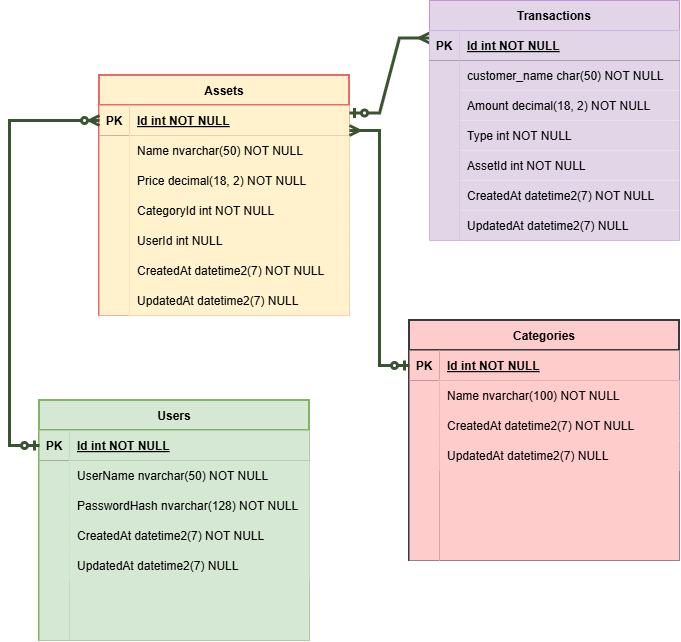

The diagram above was exported from draw.io. Its source (the exported page's mxGraphModel, read from the mxfile embedded in the PNG):
<mxGraphModel dx="860" dy="439" grid="1" gridSize="10" guides="1" tooltips="1" connect="1" arrows="1" fold="1" page="1" pageScale="1" pageWidth="850" pageHeight="1100" math="0" shadow="0" extFonts="Permanent Marker^https://fonts.googleapis.com/css?family=Permanent+Marker">
  <root>
    <mxCell id="0" />
    <mxCell id="1" parent="0" />
    <mxCell id="TwoEPWLpuGbAO3YY-DMg-21" parent="1" style="shape=table;startSize=30;container=1;collapsible=1;childLayout=tableLayout;fixedRows=1;rowLines=0;fontStyle=1;align=center;resizeLast=1;strokeWidth=2;fillColor=#fff2cc;strokeColor=#EA6B66;" value="Assets" vertex="1">
      <mxGeometry height="240" width="250" x="220" y="355" as="geometry" />
    </mxCell>
    <mxCell id="TwoEPWLpuGbAO3YY-DMg-22" parent="TwoEPWLpuGbAO3YY-DMg-21" style="shape=partialRectangle;collapsible=0;dropTarget=0;pointerEvents=0;fillColor=none;points=[[0,0.5],[1,0.5]];portConstraint=eastwest;top=0;left=0;right=0;bottom=1;" value="" vertex="1">
      <mxGeometry height="30" width="250" y="30" as="geometry" />
    </mxCell>
    <mxCell id="TwoEPWLpuGbAO3YY-DMg-23" parent="TwoEPWLpuGbAO3YY-DMg-22" style="shape=partialRectangle;overflow=hidden;connectable=0;fillColor=#fff2cc;top=0;left=0;bottom=0;right=0;fontStyle=1;strokeColor=#d6b656;" value="PK" vertex="1">
      <mxGeometry height="30" width="30" as="geometry">
        <mxRectangle height="30" width="30" as="alternateBounds" />
      </mxGeometry>
    </mxCell>
    <mxCell id="TwoEPWLpuGbAO3YY-DMg-24" parent="TwoEPWLpuGbAO3YY-DMg-22" style="shape=partialRectangle;overflow=hidden;connectable=0;fillColor=#fff2cc;top=0;left=0;bottom=0;right=0;align=left;spacingLeft=6;fontStyle=5;strokeColor=#d6b656;" value="Id int NOT NULL" vertex="1">
      <mxGeometry height="30" width="220" x="30" as="geometry">
        <mxRectangle height="30" width="220" as="alternateBounds" />
      </mxGeometry>
    </mxCell>
    <mxCell id="TwoEPWLpuGbAO3YY-DMg-25" parent="TwoEPWLpuGbAO3YY-DMg-21" style="shape=partialRectangle;collapsible=0;dropTarget=0;pointerEvents=0;fillColor=none;points=[[0,0.5],[1,0.5]];portConstraint=eastwest;top=0;left=0;right=0;bottom=0;" value="" vertex="1">
      <mxGeometry height="180" width="250" y="60" as="geometry" />
    </mxCell>
    <mxCell id="TwoEPWLpuGbAO3YY-DMg-26" parent="TwoEPWLpuGbAO3YY-DMg-25" style="shape=partialRectangle;overflow=hidden;connectable=0;fillColor=#fff2cc;top=0;left=0;bottom=0;right=0;strokeColor=#d6b656;" value="" vertex="1">
      <mxGeometry height="180" width="30" as="geometry">
        <mxRectangle height="180" width="30" as="alternateBounds" />
      </mxGeometry>
    </mxCell>
    <mxCell id="TwoEPWLpuGbAO3YY-DMg-27" parent="TwoEPWLpuGbAO3YY-DMg-25" style="shape=partialRectangle;overflow=hidden;connectable=0;top=0;left=0;bottom=0;right=0;align=left;spacingLeft=6;fillColor=#fff2cc;strokeColor=#EA6B66;strokeWidth=1;" value="" vertex="1">
      <mxGeometry height="180" width="220" x="30" as="geometry">
        <mxRectangle height="180" width="220" as="alternateBounds" />
      </mxGeometry>
    </mxCell>
    <mxCell id="TwoEPWLpuGbAO3YY-DMg-28" parent="1" style="shape=partialRectangle;overflow=hidden;connectable=0;fillColor=#fff2cc;top=0;left=0;bottom=0;right=0;align=left;spacingLeft=6;strokeColor=#d6b656;strokeWidth=1;" value="Name nvarchar(50) NOT NULL" vertex="1">
      <mxGeometry height="30" width="220" x="250" y="415" as="geometry">
        <mxRectangle height="30" width="220" as="alternateBounds" />
      </mxGeometry>
    </mxCell>
    <mxCell id="TwoEPWLpuGbAO3YY-DMg-29" parent="1" style="shape=partialRectangle;overflow=hidden;connectable=0;fillColor=#fff2cc;top=0;left=0;bottom=0;right=0;align=left;spacingLeft=6;strokeColor=#d6b656;strokeWidth=1;" value="Price decimal(18, 2) NOT NULL" vertex="1">
      <mxGeometry height="30" width="220" x="250" y="445" as="geometry">
        <mxRectangle height="30" width="220" as="alternateBounds" />
      </mxGeometry>
    </mxCell>
    <mxCell id="TwoEPWLpuGbAO3YY-DMg-30" parent="1" style="shape=partialRectangle;overflow=hidden;connectable=0;fillColor=#fff2cc;top=0;left=0;bottom=0;right=0;align=left;spacingLeft=6;strokeColor=#d6b656;strokeWidth=1;" value="CategoryId int NOT NULL" vertex="1">
      <mxGeometry height="30" width="220" x="250" y="475" as="geometry">
        <mxRectangle height="30" width="220" as="alternateBounds" />
      </mxGeometry>
    </mxCell>
    <mxCell id="TwoEPWLpuGbAO3YY-DMg-31" parent="1" style="shape=partialRectangle;overflow=hidden;connectable=0;fillColor=#fff2cc;top=0;left=0;bottom=0;right=0;align=left;spacingLeft=6;strokeColor=#d6b656;strokeWidth=1;" value="UserId int NULL" vertex="1">
      <mxGeometry height="30" width="220" x="250" y="505" as="geometry">
        <mxRectangle height="30" width="220" as="alternateBounds" />
      </mxGeometry>
    </mxCell>
    <mxCell id="TwoEPWLpuGbAO3YY-DMg-32" parent="1" style="shape=partialRectangle;overflow=hidden;connectable=0;fillColor=#fff2cc;top=0;left=0;bottom=0;right=0;align=left;spacingLeft=6;strokeColor=#d6b656;strokeWidth=1;" value="CreatedAt datetime2(7) NOT NULL" vertex="1">
      <mxGeometry height="30" width="220" x="250" y="535" as="geometry">
        <mxRectangle height="30" width="220" as="alternateBounds" />
      </mxGeometry>
    </mxCell>
    <mxCell id="TwoEPWLpuGbAO3YY-DMg-33" parent="1" style="shape=partialRectangle;overflow=hidden;connectable=0;fillColor=#fff2cc;top=0;left=0;bottom=0;right=0;align=left;spacingLeft=6;strokeColor=#d6b656;strokeWidth=1;" value="UpdatedAt datetime2(7) NULL" vertex="1">
      <mxGeometry height="30" width="220" x="250" y="565" as="geometry">
        <mxRectangle height="30" width="220" as="alternateBounds" />
      </mxGeometry>
    </mxCell>
    <mxCell id="TwoEPWLpuGbAO3YY-DMg-34" edge="1" parent="1" style="edgeStyle=entityRelationEdgeStyle;fontSize=12;html=1;endArrow=ERmany;startArrow=ERzeroToOne;rounded=0;startFill=0;endFill=0;fillColor=#6d8764;strokeColor=#3A5431;strokeWidth=3;exitX=1;exitY=0.5;exitDx=0;exitDy=0;" value="">
      <mxGeometry height="100" relative="1" width="100" as="geometry">
        <mxPoint x="470" y="392.5" as="sourcePoint" />
        <mxPoint x="550" y="317.5" as="targetPoint" />
      </mxGeometry>
    </mxCell>
    <mxCell id="TwoEPWLpuGbAO3YY-DMg-36" parent="1" style="shape=table;startSize=30;container=1;collapsible=1;childLayout=tableLayout;fixedRows=1;rowLines=0;fontStyle=1;align=center;resizeLast=1;fillColor=#e1d5e7;strokeColor=#C294D6;" value="Transactions" vertex="1">
      <mxGeometry height="240" width="250" x="550" y="280" as="geometry" />
    </mxCell>
    <mxCell id="TwoEPWLpuGbAO3YY-DMg-37" parent="TwoEPWLpuGbAO3YY-DMg-36" style="shape=partialRectangle;collapsible=0;dropTarget=0;pointerEvents=0;fillColor=none;points=[[0,0.5],[1,0.5]];portConstraint=eastwest;top=0;left=0;right=0;bottom=1;" value="" vertex="1">
      <mxGeometry height="30" width="250" y="30" as="geometry" />
    </mxCell>
    <mxCell id="TwoEPWLpuGbAO3YY-DMg-38" parent="TwoEPWLpuGbAO3YY-DMg-37" style="shape=partialRectangle;overflow=hidden;connectable=0;fillColor=#e1d5e7;top=0;left=0;bottom=0;right=0;fontStyle=1;strokeColor=#9673a6;" value="PK" vertex="1">
      <mxGeometry height="30" width="30" as="geometry">
        <mxRectangle height="30" width="30" as="alternateBounds" />
      </mxGeometry>
    </mxCell>
    <mxCell id="TwoEPWLpuGbAO3YY-DMg-39" parent="TwoEPWLpuGbAO3YY-DMg-37" style="shape=partialRectangle;overflow=hidden;connectable=0;fillColor=#e1d5e7;top=0;left=0;bottom=0;right=0;align=left;spacingLeft=6;fontStyle=5;strokeColor=#9673a6;" value="Id int NOT NULL" vertex="1">
      <mxGeometry height="30" width="220" x="30" as="geometry">
        <mxRectangle height="30" width="220" as="alternateBounds" />
      </mxGeometry>
    </mxCell>
    <mxCell id="TwoEPWLpuGbAO3YY-DMg-40" parent="TwoEPWLpuGbAO3YY-DMg-36" style="shape=partialRectangle;collapsible=0;dropTarget=0;pointerEvents=0;fillColor=none;points=[[0,0.5],[1,0.5]];portConstraint=eastwest;top=0;left=0;right=0;bottom=0;" value="" vertex="1">
      <mxGeometry height="180" width="250" y="60" as="geometry" />
    </mxCell>
    <mxCell id="TwoEPWLpuGbAO3YY-DMg-41" parent="TwoEPWLpuGbAO3YY-DMg-40" style="shape=partialRectangle;overflow=hidden;connectable=0;fillColor=#e1d5e7;top=0;left=0;bottom=0;right=0;strokeColor=#9673a6;" value="" vertex="1">
      <mxGeometry height="180" width="30" as="geometry">
        <mxRectangle height="180" width="30" as="alternateBounds" />
      </mxGeometry>
    </mxCell>
    <mxCell id="TwoEPWLpuGbAO3YY-DMg-42" parent="TwoEPWLpuGbAO3YY-DMg-40" style="shape=partialRectangle;overflow=hidden;connectable=0;fillColor=none;top=0;left=0;bottom=0;right=0;align=left;spacingLeft=6;" value="" vertex="1">
      <mxGeometry height="180" width="220" x="30" as="geometry">
        <mxRectangle height="180" width="220" as="alternateBounds" />
      </mxGeometry>
    </mxCell>
    <mxCell id="TwoEPWLpuGbAO3YY-DMg-43" parent="1" style="shape=partialRectangle;overflow=hidden;connectable=0;fillColor=#e1d5e7;top=0;left=0;bottom=0;right=0;align=left;spacingLeft=6;strokeColor=#9673a6;" value="customer_name char(50) NOT NULL" vertex="1">
      <mxGeometry height="30" width="220" x="580" y="340" as="geometry">
        <mxRectangle height="30" width="220" as="alternateBounds" />
      </mxGeometry>
    </mxCell>
    <mxCell id="TwoEPWLpuGbAO3YY-DMg-44" parent="1" style="shape=partialRectangle;overflow=hidden;connectable=0;fillColor=#e1d5e7;top=0;left=0;bottom=0;right=0;align=left;spacingLeft=6;strokeColor=#9673a6;" value="Amount decimal(18, 2) NOT NULL" vertex="1">
      <mxGeometry height="30" width="220" x="580" y="370" as="geometry">
        <mxRectangle height="30" width="220" as="alternateBounds" />
      </mxGeometry>
    </mxCell>
    <mxCell id="TwoEPWLpuGbAO3YY-DMg-45" parent="1" style="shape=partialRectangle;overflow=hidden;connectable=0;fillColor=#e1d5e7;top=0;left=0;bottom=0;right=0;align=left;spacingLeft=6;strokeColor=#9673a6;" value="Type int NOT NULL" vertex="1">
      <mxGeometry height="30" width="220" x="580" y="400" as="geometry">
        <mxRectangle height="30" width="220" as="alternateBounds" />
      </mxGeometry>
    </mxCell>
    <mxCell id="TwoEPWLpuGbAO3YY-DMg-46" parent="1" style="shape=partialRectangle;overflow=hidden;connectable=0;fillColor=#e1d5e7;top=0;left=0;bottom=0;right=0;align=left;spacingLeft=6;strokeColor=#9673a6;" value="AssetId int NOT NULL" vertex="1">
      <mxGeometry height="30" width="220" x="580" y="430" as="geometry">
        <mxRectangle height="30" width="220" as="alternateBounds" />
      </mxGeometry>
    </mxCell>
    <mxCell id="TwoEPWLpuGbAO3YY-DMg-47" parent="1" style="shape=partialRectangle;overflow=hidden;connectable=0;fillColor=#e1d5e7;top=0;left=0;bottom=0;right=0;align=left;spacingLeft=6;strokeColor=#9673a6;" value="CreatedAt datetime2(7) NOT NULL" vertex="1">
      <mxGeometry height="30" width="220" x="580" y="460" as="geometry">
        <mxRectangle height="30" width="220" as="alternateBounds" />
      </mxGeometry>
    </mxCell>
    <mxCell id="TwoEPWLpuGbAO3YY-DMg-48" parent="1" style="shape=partialRectangle;overflow=hidden;connectable=0;fillColor=#e1d5e7;top=0;left=0;bottom=0;right=0;align=left;spacingLeft=6;strokeColor=#9673a6;" value="UpdatedAt datetime2(7) NULL" vertex="1">
      <mxGeometry height="30" width="220" x="580" y="490" as="geometry">
        <mxRectangle height="30" width="220" as="alternateBounds" />
      </mxGeometry>
    </mxCell>
    <mxCell id="TwoEPWLpuGbAO3YY-DMg-49" parent="1" style="shape=table;startSize=30;container=1;collapsible=1;childLayout=tableLayout;fixedRows=1;rowLines=0;fontStyle=1;align=center;resizeLast=1;strokeWidth=2;fillColor=#d5e8d4;strokeColor=#82b366;" value="Users" vertex="1">
      <mxGeometry height="240" width="270" x="160" y="680" as="geometry" />
    </mxCell>
    <mxCell id="TwoEPWLpuGbAO3YY-DMg-50" parent="TwoEPWLpuGbAO3YY-DMg-49" style="shape=partialRectangle;collapsible=0;dropTarget=0;pointerEvents=0;fillColor=none;points=[[0,0.5],[1,0.5]];portConstraint=eastwest;top=0;left=0;right=0;bottom=1;" value="" vertex="1">
      <mxGeometry height="30" width="270" y="30" as="geometry" />
    </mxCell>
    <mxCell id="TwoEPWLpuGbAO3YY-DMg-51" parent="TwoEPWLpuGbAO3YY-DMg-50" style="shape=partialRectangle;overflow=hidden;connectable=0;fillColor=#d5e8d4;top=0;left=0;bottom=0;right=0;fontStyle=1;strokeColor=#82b366;" value="PK" vertex="1">
      <mxGeometry height="30" width="30" as="geometry">
        <mxRectangle height="30" width="30" as="alternateBounds" />
      </mxGeometry>
    </mxCell>
    <mxCell id="TwoEPWLpuGbAO3YY-DMg-52" parent="TwoEPWLpuGbAO3YY-DMg-50" style="shape=partialRectangle;overflow=hidden;connectable=0;fillColor=#d5e8d4;top=0;left=0;bottom=0;right=0;align=left;spacingLeft=6;fontStyle=5;strokeColor=#82b366;" value="Id int NOT NULL" vertex="1">
      <mxGeometry height="30" width="240" x="30" as="geometry">
        <mxRectangle height="30" width="240" as="alternateBounds" />
      </mxGeometry>
    </mxCell>
    <mxCell id="TwoEPWLpuGbAO3YY-DMg-53" parent="TwoEPWLpuGbAO3YY-DMg-49" style="shape=partialRectangle;collapsible=0;dropTarget=0;pointerEvents=0;fillColor=none;points=[[0,0.5],[1,0.5]];portConstraint=eastwest;top=0;left=0;right=0;bottom=0;" value="" vertex="1">
      <mxGeometry height="180" width="270" y="60" as="geometry" />
    </mxCell>
    <mxCell id="TwoEPWLpuGbAO3YY-DMg-54" parent="TwoEPWLpuGbAO3YY-DMg-53" style="shape=partialRectangle;overflow=hidden;connectable=0;fillColor=#d5e8d4;top=0;left=0;bottom=0;right=0;strokeColor=#82b366;" value="" vertex="1">
      <mxGeometry height="180" width="30" as="geometry">
        <mxRectangle height="180" width="30" as="alternateBounds" />
      </mxGeometry>
    </mxCell>
    <mxCell id="TwoEPWLpuGbAO3YY-DMg-55" parent="TwoEPWLpuGbAO3YY-DMg-53" style="shape=partialRectangle;overflow=hidden;connectable=0;top=0;left=0;bottom=0;right=0;align=left;spacingLeft=6;fillColor=#d5e8d4;strokeColor=#82b366;strokeWidth=1;" value="" vertex="1">
      <mxGeometry height="180" width="240" x="30" as="geometry">
        <mxRectangle height="180" width="240" as="alternateBounds" />
      </mxGeometry>
    </mxCell>
    <mxCell id="TwoEPWLpuGbAO3YY-DMg-56" parent="1" style="shape=partialRectangle;overflow=hidden;connectable=0;fillColor=#d5e8d4;top=0;left=0;bottom=0;right=0;align=left;spacingLeft=6;strokeColor=#82b366;strokeWidth=1;" value="UserName nvarchar(50) NOT NULL" vertex="1">
      <mxGeometry height="30" width="240" x="190" y="740" as="geometry">
        <mxRectangle height="30" width="220" as="alternateBounds" />
      </mxGeometry>
    </mxCell>
    <mxCell id="TwoEPWLpuGbAO3YY-DMg-57" parent="1" style="shape=partialRectangle;overflow=hidden;connectable=0;fillColor=#d5e8d4;top=0;left=0;bottom=0;right=0;align=left;spacingLeft=6;strokeColor=#82b366;strokeWidth=1;" value="PasswordHash nvarchar(128) NOT NULL" vertex="1">
      <mxGeometry height="30" width="240" x="190" y="770" as="geometry">
        <mxRectangle height="30" width="220" as="alternateBounds" />
      </mxGeometry>
    </mxCell>
    <mxCell id="TwoEPWLpuGbAO3YY-DMg-58" parent="1" style="shape=partialRectangle;overflow=hidden;connectable=0;fillColor=#d5e8d4;top=0;left=0;bottom=0;right=0;align=left;spacingLeft=6;strokeColor=#82b366;strokeWidth=1;" value="CreatedAt datetime2(7) NOT NULL" vertex="1">
      <mxGeometry height="30" width="240" x="190" y="800" as="geometry">
        <mxRectangle height="30" width="220" as="alternateBounds" />
      </mxGeometry>
    </mxCell>
    <mxCell id="TwoEPWLpuGbAO3YY-DMg-59" parent="1" style="shape=partialRectangle;overflow=hidden;connectable=0;fillColor=#d5e8d4;top=0;left=0;bottom=0;right=0;align=left;spacingLeft=6;strokeColor=#82b366;strokeWidth=1;" value="UpdatedAt datetime2(7) NULL" vertex="1">
      <mxGeometry height="30" width="240" x="190" y="830" as="geometry">
        <mxRectangle height="30" width="220" as="alternateBounds" />
      </mxGeometry>
    </mxCell>
    <mxCell id="TwoEPWLpuGbAO3YY-DMg-62" edge="1" parent="1" source="TwoEPWLpuGbAO3YY-DMg-50" style="edgeStyle=orthogonalEdgeStyle;fontSize=12;html=1;endArrow=ERzeroToMany;startArrow=ERzeroToOne;rounded=0;startFill=0;endFill=0;fillColor=#6d8764;strokeColor=#3A5431;strokeWidth=3;exitX=0;exitY=0.5;exitDx=0;exitDy=0;" target="TwoEPWLpuGbAO3YY-DMg-22" value="">
      <mxGeometry height="100" relative="1" width="100" as="geometry">
        <Array as="points">
          <mxPoint x="130" y="725" />
          <mxPoint x="130" y="400" />
        </Array>
        <mxPoint x="120" y="705" as="sourcePoint" />
        <mxPoint x="220" y="395" as="targetPoint" />
      </mxGeometry>
    </mxCell>
    <mxCell id="TwoEPWLpuGbAO3YY-DMg-63" parent="1" style="shape=table;startSize=30;container=1;collapsible=1;childLayout=tableLayout;fixedRows=1;rowLines=0;fontStyle=1;align=center;resizeLast=1;strokeWidth=2;fillColor=#ffcccc;strokeColor=#36393d;" value="Categories" vertex="1">
      <mxGeometry height="240" width="270" x="530" y="600" as="geometry" />
    </mxCell>
    <mxCell id="TwoEPWLpuGbAO3YY-DMg-64" parent="TwoEPWLpuGbAO3YY-DMg-63" style="shape=partialRectangle;collapsible=0;dropTarget=0;pointerEvents=0;fillColor=none;points=[[0,0.5],[1,0.5]];portConstraint=eastwest;top=0;left=0;right=0;bottom=1;" value="" vertex="1">
      <mxGeometry height="30" width="270" y="30" as="geometry" />
    </mxCell>
    <mxCell id="TwoEPWLpuGbAO3YY-DMg-65" parent="TwoEPWLpuGbAO3YY-DMg-64" style="shape=partialRectangle;overflow=hidden;connectable=0;fillColor=#ffcccc;top=0;left=0;bottom=0;right=0;fontStyle=1;strokeColor=#36393d;" value="PK" vertex="1">
      <mxGeometry height="30" width="30" as="geometry">
        <mxRectangle height="30" width="30" as="alternateBounds" />
      </mxGeometry>
    </mxCell>
    <mxCell id="TwoEPWLpuGbAO3YY-DMg-66" parent="TwoEPWLpuGbAO3YY-DMg-64" style="shape=partialRectangle;overflow=hidden;connectable=0;fillColor=#ffcccc;top=0;left=0;bottom=0;right=0;align=left;spacingLeft=6;fontStyle=5;strokeColor=#36393d;" value="Id int NOT NULL" vertex="1">
      <mxGeometry height="30" width="240" x="30" as="geometry">
        <mxRectangle height="30" width="240" as="alternateBounds" />
      </mxGeometry>
    </mxCell>
    <mxCell id="TwoEPWLpuGbAO3YY-DMg-67" parent="TwoEPWLpuGbAO3YY-DMg-63" style="shape=partialRectangle;collapsible=0;dropTarget=0;pointerEvents=0;fillColor=none;points=[[0,0.5],[1,0.5]];portConstraint=eastwest;top=0;left=0;right=0;bottom=0;" value="" vertex="1">
      <mxGeometry height="180" width="270" y="60" as="geometry" />
    </mxCell>
    <mxCell id="TwoEPWLpuGbAO3YY-DMg-68" parent="TwoEPWLpuGbAO3YY-DMg-67" style="shape=partialRectangle;overflow=hidden;connectable=0;fillColor=#ffcccc;top=0;left=0;bottom=0;right=0;strokeColor=#36393d;" value="" vertex="1">
      <mxGeometry height="180" width="30" as="geometry">
        <mxRectangle height="180" width="30" as="alternateBounds" />
      </mxGeometry>
    </mxCell>
    <mxCell id="TwoEPWLpuGbAO3YY-DMg-69" parent="TwoEPWLpuGbAO3YY-DMg-67" style="shape=partialRectangle;overflow=hidden;connectable=0;top=0;left=0;bottom=0;right=0;align=left;spacingLeft=6;fillColor=#ffcccc;strokeColor=#CC0066;strokeWidth=1;" value="" vertex="1">
      <mxGeometry height="180" width="240" x="30" as="geometry">
        <mxRectangle height="180" width="240" as="alternateBounds" />
      </mxGeometry>
    </mxCell>
    <mxCell id="TwoEPWLpuGbAO3YY-DMg-70" parent="1" style="shape=partialRectangle;overflow=hidden;connectable=0;fillColor=#ffcccc;top=0;left=0;bottom=0;right=0;align=left;spacingLeft=6;strokeColor=#36393d;strokeWidth=1;" value="Name nvarchar(100) NOT NULL" vertex="1">
      <mxGeometry height="30" width="240" x="560" y="660" as="geometry">
        <mxRectangle height="30" width="220" as="alternateBounds" />
      </mxGeometry>
    </mxCell>
    <mxCell id="TwoEPWLpuGbAO3YY-DMg-71" parent="1" style="shape=partialRectangle;overflow=hidden;connectable=0;fillColor=#ffcccc;top=0;left=0;bottom=0;right=0;align=left;spacingLeft=6;strokeColor=#36393d;strokeWidth=1;" value="CreatedAt datetime2(7) NOT NULL" vertex="1">
      <mxGeometry height="30" width="240" x="560" y="690" as="geometry">
        <mxRectangle height="30" width="220" as="alternateBounds" />
      </mxGeometry>
    </mxCell>
    <mxCell id="TwoEPWLpuGbAO3YY-DMg-72" parent="1" style="shape=partialRectangle;overflow=hidden;connectable=0;fillColor=#ffcccc;top=0;left=0;bottom=0;right=0;align=left;spacingLeft=6;strokeColor=#36393d;strokeWidth=1;" value="UpdatedAt datetime2(7) NULL" vertex="1">
      <mxGeometry height="30" width="240" x="560" y="720" as="geometry">
        <mxRectangle height="30" width="220" as="alternateBounds" />
      </mxGeometry>
    </mxCell>
    <mxCell id="TwoEPWLpuGbAO3YY-DMg-75" edge="1" parent="1" source="TwoEPWLpuGbAO3YY-DMg-64" style="edgeStyle=orthogonalEdgeStyle;fontSize=12;html=1;endArrow=ERmany;startArrow=ERzeroToOne;rounded=0;startFill=0;endFill=0;fillColor=#6d8764;strokeColor=#3A5431;strokeWidth=3;exitX=0;exitY=0.5;exitDx=0;exitDy=0;" target="TwoEPWLpuGbAO3YY-DMg-22" value="">
      <mxGeometry height="100" relative="1" width="100" as="geometry">
        <Array as="points">
          <mxPoint x="500" y="645" />
          <mxPoint x="500" y="410" />
        </Array>
        <mxPoint x="480" y="805" as="sourcePoint" />
        <mxPoint x="540" y="480" as="targetPoint" />
      </mxGeometry>
    </mxCell>
  </root>
</mxGraphModel>